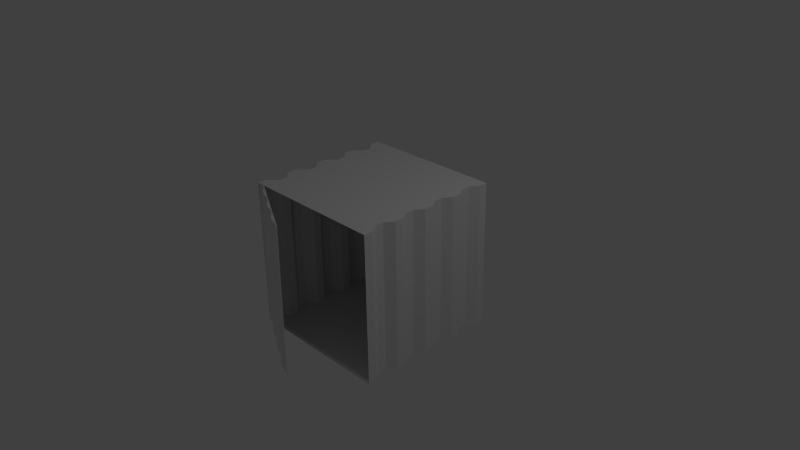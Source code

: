 # Source: Container_Small_Creat.blend  (saved by Blender 2.72.0; exported with 4.5.12 LTS)
import bpy
from mathutils import Matrix  # noqa: F401  (used for matrix-valued properties, if any)

bpy.ops.wm.read_factory_settings(use_empty=True)
scene = bpy.context.scene
scene.name = 'Scene'

# ---- collections
col_collection_1 = bpy.data.collections.new('Collection 1'); scene.collection.children.link(col_collection_1)

# ---- materials (node trees are filled in below, after node groups)
mat_material = bpy.data.materials.new('Material')
mat_material.alpha_threshold = 0.0
mat_material.use_transparent_shadow = False
mat_material.roughness = 0.5
mat_material.line_color = (0.0, 0.0, 0.0, 1.0)

# ---- material node trees

# ---- world
world_world = bpy.data.worlds.new('World'); scene.world = world_world
world_world.color = (0.05088, 0.05088, 0.05088)
world_world.use_sun_shadow = False
world_world.sun_shadow_jitter_overblur = 0.0
world_world.cycles.sampling_method = 'MANUAL'
world_world.cycles.sample_map_resolution = 256

# ---- cameras
cam_camera = bpy.data.cameras.new('Camera')
cam_camera.clip_end = 100.0
cam_camera.lens = 35.0
cam_camera.sensor_width = 32.0
cam_camera.sensor_height = 18.0
cam_camera.ortho_scale = 7.314
cam_camera.dof.focus_distance = 0.0
cam_camera.dof.aperture_fstop = 128.0

# ---- lights
light_lamp = bpy.data.lights.new('Lamp', 'POINT')
light_lamp.transmission_factor = 0.0
light_lamp.cutoff_distance = 30.0
light_lamp.energy = 100.0
light_lamp.shadow_buffer_clip_start = 1.001
light_lamp.shadow_soft_size = 0.1
light_lamp.shadow_maximum_resolution = 0.006
light_lamp.use_absolute_resolution = True
light_lamp.cycles.use_multiple_importance_sampling = False

# ---- meshes
me_plane = bpy.data.meshes.new('Plane')
me_plane.from_pydata([(-0.9742, -0.9995, -0.03837), (0.1811, -1.005, 0.5681), (-0.9742, 1.0, -0.03837), (0.1811, 0.9947, 0.5681), (-0.9908, -0.9995, -0.006856), (0.1739, -1.005, 0.5767), (-0.9908, 1.0, -0.006856), (0.1739, 0.995, 0.5767), (-0.8917, -0.9999, 0.004952), (-0.8092, -1.0, 0.04827), (-0.7267, -1.001, 0.0916), (-0.6441, -1.001, 0.1349), (-0.5616, -1.002, 0.1782), (-0.4791, -1.002, 0.2216), (-0.3966, -1.002, 0.2649), (-0.3141, -1.003, 0.3082), (-0.2315, -1.003, 0.3515), (-0.149, -1.004, 0.3948), (-0.06648, -1.004, 0.4382), (0.01604, -1.005, 0.4815), (0.09856, -1.005, 0.5248), (0.09856, 0.9951, 0.5248), (0.01604, 0.9955, 0.4815), (-0.06648, 0.9959, 0.4382), (-0.149, 0.9963, 0.3948), (-0.2315, 0.9967, 0.3515), (-0.3141, 0.9972, 0.3082), (-0.3966, 0.9976, 0.2649), (-0.4791, 0.998, 0.2216), (-0.5616, 0.9984, 0.1782), (-0.6441, 0.9988, 0.1349), (-0.7267, 0.9992, 0.0916), (-0.8092, 0.9996, 0.04827), (-0.8917, 1.0, 0.004952), (-0.8989, -0.9996, 0.01355), (-0.8164, -1.0, 0.05687), (-0.7432, -1.001, 0.1231), (-0.6607, -1.001, 0.1664), (-0.5688, -1.001, 0.1868), (-0.4863, -1.002, 0.2302), (-0.4131, -1.002, 0.2964), (-0.3306, -1.003, 0.3397), (-0.2388, -1.003, 0.3601), (-0.1562, -1.003, 0.4034), (-0.08303, -1.004, 0.4697), (-0.0005023, -1.005, 0.513), (0.09134, -1.005, 0.5334), (0.09134, 0.9954, 0.5334), (-0.0005023, 0.9955, 0.513), (-0.08303, 0.9959, 0.4697), (-0.1562, 0.9966, 0.4034), (-0.2388, 0.9971, 0.3601), (-0.3306, 0.9972, 0.3397), (-0.4131, 0.9976, 0.2964), (-0.4863, 0.9983, 0.2302), (-0.5688, 0.9987, 0.1868), (-0.6607, 0.9988, 0.1664), (-0.7432, 0.9992, 0.1231), (-0.8164, 1.0, 0.05687), (-0.8989, 1.0, 0.01355)], [], [(20, 21, 3, 1), (46, 5, 7, 47), (33, 2, 6, 59), (1, 3, 7, 5), (20, 1, 5, 46), (2, 0, 4, 6), (0, 2, 33, 8), (8, 33, 32, 9), (9, 32, 31, 10), (10, 31, 30, 11), (11, 30, 29, 12), (12, 29, 28, 13), (13, 28, 27, 14), (14, 27, 26, 15), (15, 26, 25, 16), (16, 25, 24, 17), (17, 24, 23, 18), (18, 23, 22, 19), (19, 22, 21, 20), (4, 34, 59, 6), (34, 35, 58, 59), (35, 36, 57, 58), (36, 37, 56, 57), (37, 38, 55, 56), (38, 39, 54, 55), (39, 40, 53, 54), (40, 41, 52, 53), (41, 42, 51, 52), (42, 43, 50, 51), (43, 44, 49, 50), (44, 45, 48, 49), (45, 46, 47, 48), (3, 21, 47, 7), (21, 22, 48, 47), (22, 23, 49, 48), (23, 24, 50, 49), (24, 25, 51, 50), (25, 26, 52, 51), (26, 27, 53, 52), (27, 28, 54, 53), (28, 29, 55, 54), (29, 30, 56, 55), (30, 31, 57, 56), (31, 32, 58, 57), (32, 33, 59, 58), (0, 8, 34, 4), (8, 9, 35, 34), (9, 10, 36, 35), (10, 11, 37, 36), (11, 12, 38, 37), (12, 13, 39, 38), (13, 14, 40, 39), (14, 15, 41, 40), (15, 16, 42, 41), (16, 17, 43, 42), (17, 18, 44, 43), (18, 19, 45, 44), (19, 20, 46, 45)])
me_plane.use_remesh_preserve_volume = False
me_plane.use_remesh_preserve_attributes = False
me_plane.use_mirror_vertex_groups = False
me_plane.update()
me_cube = bpy.data.meshes.new('Cube')
me_cube.from_pydata([(1.0, 1.0, -1.0), (1.0, -1.0, -1.0), (-1.0, -1.0, -1.0), (-1.0, 1.0, -1.0), (1.0, 1.0, 1.0), (1.0, -1.0, 1.0), (-1.0, -1.0, 1.0), (-1.0, 1.0, 1.0), (1.0, 0.8824, -1.0), (0.918, 0.7647, -1.0), (0.918, 0.6471, -1.0), (1.0, 0.5294, -1.0), (1.0, 0.4118, -1.0), (0.918, 0.2941, -1.0), (0.918, 0.1765, -1.0), (1.0, 0.05882, -1.0), (1.0, -0.05882, -1.0), (0.918, -0.1765, -1.0), (0.918, -0.2941, -1.0), (1.0, -0.4118, -1.0), (1.0, -0.5294, -1.0), (0.918, -0.6471, -1.0), (0.918, -0.7647, -1.0), (1.0, -0.8824, -1.0), (-1.0, -0.8824, -1.0), (-0.8806, -0.7647, -1.0), (-0.8806, -0.6471, -1.0), (-1.0, -0.5294, -1.0), (-1.0, -0.4118, -1.0), (-0.8806, -0.2941, -1.0), (-0.8806, -0.1765, -1.0), (-1.0, -0.05882, -1.0), (-1.0, 0.05882, -1.0), (-0.8806, 0.1765, -1.0), (-0.8806, 0.2941, -1.0), (-1.0, 0.4118, -1.0), (-1.0, 0.5294, -1.0), (-0.8806, 0.6471, -1.0), (-0.8806, 0.7647, -1.0), (-1.0, 0.8824, -1.0), (1.0, 0.8824, 1.0), (0.918, 0.7647, 1.0), (0.918, 0.6471, 1.0), (1.0, 0.5294, 1.0), (1.0, 0.4118, 1.0), (0.918, 0.2941, 1.0), (0.918, 0.1765, 1.0), (1.0, 0.05882, 1.0), (1.0, -0.05882, 1.0), (0.918, -0.1765, 1.0), (0.918, -0.2941, 1.0), (1.0, -0.4118, 1.0), (1.0, -0.5294, 1.0), (0.918, -0.6471, 1.0), (0.918, -0.7647, 1.0), (1.0, -0.8824, 1.0), (-1.0, -0.8824, 1.0), (-0.8806, -0.7647, 1.0), (-0.8806, -0.6471, 1.0), (-1.0, -0.5294, 1.0), (-1.0, -0.4118, 1.0), (-0.8806, -0.2941, 1.0), (-0.8806, -0.1765, 1.0), (-1.0, -0.05882, 1.0), (-1.0, 0.05882, 1.0), (-0.8806, 0.1765, 1.0), (-0.8806, 0.2941, 1.0), (-1.0, 0.4118, 1.0), (-1.0, 0.5294, 1.0), (-0.8806, 0.6471, 1.0), (-0.8806, 0.7647, 1.0), (-1.0, 0.8824, 1.0), (0.1285, 1.0, -1.0), (0.1285, -1.0, -1.0), (0.1285, 1.0, 1.0), (0.1285, -1.0, 1.0), (0.1285, 0.8824, -1.0), (0.1343, 0.7647, -1.0), (0.1343, 0.6471, -1.0), (0.1285, 0.5294, -1.0), (0.1285, 0.4118, -1.0), (0.1343, 0.2941, -1.0), (0.1343, 0.1765, -1.0), (0.1285, 0.05882, -1.0), (0.1285, -0.05882, -1.0), (0.1343, -0.1765, -1.0), (0.1343, -0.2941, -1.0), (0.1285, -0.4118, -1.0), (0.1285, -0.5294, -1.0), (0.1343, -0.6471, -1.0), (0.1343, -0.7647, -1.0), (0.1285, -0.8824, -1.0), (0.1285, 0.8824, 1.0), (0.1343, 0.7647, 1.0), (0.1343, 0.6471, 1.0), (0.1285, 0.5294, 1.0), (0.1285, 0.4118, 1.0), (0.1343, 0.2941, 1.0), (0.1343, 0.1765, 1.0), (0.1285, 0.05882, 1.0), (0.1285, -0.05882, 1.0), (0.1343, -0.1765, 1.0), (0.1343, -0.2941, 1.0), (0.1285, -0.4118, 1.0), (0.1285, -0.5294, 1.0), (0.1343, -0.6471, 1.0), (0.1343, -0.7647, 1.0), (0.1285, -0.8824, 1.0), (0.9773, 0.9761, -0.9761), (0.9773, -0.9761, -0.9761), (-0.9749, -0.9761, -0.9761), (-0.9749, 0.9761, -0.9761), (0.9773, 0.9761, 0.9761), (0.9773, -0.9761, 0.9761), (-0.9749, -0.9761, 0.9761), (-0.9749, 0.9761, 0.9761), (0.9773, 0.8613, -0.9761), (0.8972, 0.7464, -0.9761), (0.8972, 0.6316, -0.9761), (0.9773, 0.5168, -0.9761), (0.9773, 0.4019, -0.9761), (0.8972, 0.2871, -0.9761), (0.8972, 0.1723, -0.9761), (0.9773, 0.05742, -0.9761), (0.9773, -0.05742, -0.9761), (0.8972, -0.1723, -0.9761), (0.8972, -0.2871, -0.9761), (0.9773, -0.4019, -0.9761), (0.9773, -0.5168, -0.9761), (0.8972, -0.6316, -0.9761), (0.8972, -0.7464, -0.9761), (0.9773, -0.8613, -0.9761), (-0.9749, -0.8827, -0.9761), (-0.8584, -0.7678, -0.9761), (-0.8584, -0.6316, -0.9761), (-0.9749, -0.5168, -0.9761), (-0.9749, -0.4019, -0.9761), (-0.8584, -0.2871, -0.9761), (-0.8584, -0.1723, -0.9761), (-0.9749, -0.05742, -0.9761), (-0.9749, 0.05742, -0.9761), (-0.8584, 0.1723, -0.9761), (-0.8584, 0.2871, -0.9761), (-0.9749, 0.4019, -0.9761), (-0.9749, 0.5168, -0.9761), (-0.8584, 0.6316, -0.9761), (-0.8584, 0.7617, -0.9761), (-0.9749, 0.8766, -0.9761), (0.9773, 0.8613, 0.9761), (0.8972, 0.7464, 0.9761), (0.8972, 0.6316, 0.9761), (0.9773, 0.5168, 0.9761), (0.9773, 0.4019, 0.9761), (0.8972, 0.2871, 0.9761), (0.8972, 0.1723, 0.9761), (0.9773, 0.05742, 0.9761), (0.9773, -0.05742, 0.9761), (0.8972, -0.1723, 0.9761), (0.8972, -0.2871, 0.9761), (0.9773, -0.4019, 0.9761), (0.9773, -0.5168, 0.9761), (0.8972, -0.6316, 0.9761), (0.8972, -0.7464, 0.9761), (0.9773, -0.8613, 0.9761), (-0.9749, -0.8827, 0.9761), (-0.8584, -0.7678, 0.9761), (-0.8584, -0.6316, 0.9761), (-0.9749, -0.5168, 0.9761), (-0.9749, -0.4019, 0.9761), (-0.8584, -0.2871, 0.9761), (-0.8584, -0.1723, 0.9761), (-0.9749, -0.05742, 0.9761), (-0.9749, 0.05742, 0.9761), (-0.8584, 0.1723, 0.9761), (-0.8584, 0.2871, 0.9761), (-0.9749, 0.4019, 0.9761), (-0.9749, 0.5168, 0.9761), (-0.8584, 0.6316, 0.9761), (-0.8584, 0.7617, 0.9761), (-0.9749, 0.8766, 0.9761), (0.1266, 0.9761, -0.9761), (0.1266, -0.9761, -0.9761), (0.1266, 0.9761, 0.9761), (0.1266, -0.9761, 0.9761), (0.1266, 0.8613, -0.9761), (0.1322, 0.7464, -0.9761), (0.1322, 0.6316, -0.9761), (0.1266, 0.5168, -0.9761), (0.1266, 0.4019, -0.9761), (0.1322, 0.2871, -0.9761), (0.1322, 0.1723, -0.9761), (0.1266, 0.05742, -0.9761), (0.1266, -0.05742, -0.9761), (0.1322, -0.1723, -0.9761), (0.1322, -0.2871, -0.9761), (0.1266, -0.4019, -0.9761), (0.1266, -0.5168, -0.9761), (0.1322, -0.6316, -0.9761), (0.1322, -0.7464, -0.9761), (0.1266, -0.8613, -0.9761), (0.1266, 0.8613, 0.9761), (0.1322, 0.7464, 0.9761), (0.1322, 0.6316, 0.9761), (0.1266, 0.5168, 0.9761), (0.1266, 0.4019, 0.9761), (0.1322, 0.2871, 0.9761), (0.1322, 0.1723, 0.9761), (0.1266, 0.05742, 0.9761), (0.1266, -0.05742, 0.9761), (0.1322, -0.1723, 0.9761), (0.1322, -0.2871, 0.9761), (0.1266, -0.4019, 0.9761), (0.1266, -0.5168, 0.9761), (0.1322, -0.6316, 0.9761), (0.1322, -0.7464, 0.9761), (0.1266, -0.8613, 0.9761)], [], [(91, 24, 2, 73), (107, 75, 6, 56), (23, 1, 5, 55), (39, 3, 7, 71), (74, 7, 3, 72), (72, 3, 39, 76), (76, 39, 38, 77), (77, 38, 37, 78), (78, 37, 36, 79), (79, 36, 35, 80), (80, 35, 34, 81), (81, 34, 33, 82), (82, 33, 32, 83), (83, 32, 31, 84), (84, 31, 30, 85), (85, 30, 29, 86), (86, 29, 28, 87), (87, 28, 27, 88), (88, 27, 26, 89), (89, 26, 25, 90), (90, 25, 24, 91), (74, 92, 71, 7), (92, 93, 70, 71), (93, 94, 69, 70), (94, 95, 68, 69), (95, 96, 67, 68), (96, 97, 66, 67), (97, 98, 65, 66), (98, 99, 64, 65), (99, 100, 63, 64), (100, 101, 62, 63), (101, 102, 61, 62), (102, 103, 60, 61), (103, 104, 59, 60), (104, 105, 58, 59), (105, 106, 57, 58), (106, 107, 56, 57), (0, 8, 40, 4), (8, 9, 41, 40), (9, 10, 42, 41), (10, 11, 43, 42), (11, 12, 44, 43), (12, 13, 45, 44), (13, 14, 46, 45), (14, 15, 47, 46), (15, 16, 48, 47), (16, 17, 49, 48), (17, 18, 50, 49), (18, 19, 51, 50), (19, 20, 52, 51), (20, 21, 53, 52), (21, 22, 54, 53), (22, 23, 55, 54), (2, 24, 56, 6), (24, 25, 57, 56), (25, 26, 58, 57), (26, 27, 59, 58), (27, 28, 60, 59), (28, 29, 61, 60), (29, 30, 62, 61), (30, 31, 63, 62), (31, 32, 64, 63), (32, 33, 65, 64), (33, 34, 66, 65), (34, 35, 67, 66), (35, 36, 68, 67), (36, 37, 69, 68), (37, 38, 70, 69), (38, 39, 71, 70), (23, 91, 73, 1), (55, 5, 75, 107), (4, 74, 72, 0), (0, 72, 76, 8), (8, 76, 77, 9), (9, 77, 78, 10), (10, 78, 79, 11), (11, 79, 80, 12), (12, 80, 81, 13), (13, 81, 82, 14), (14, 82, 83, 15), (15, 83, 84, 16), (16, 84, 85, 17), (17, 85, 86, 18), (18, 86, 87, 19), (19, 87, 88, 20), (20, 88, 89, 21), (21, 89, 90, 22), (22, 90, 91, 23), (4, 40, 92, 74), (40, 41, 93, 92), (41, 42, 94, 93), (42, 43, 95, 94), (43, 44, 96, 95), (44, 45, 97, 96), (45, 46, 98, 97), (46, 47, 99, 98), (47, 48, 100, 99), (48, 49, 101, 100), (49, 50, 102, 101), (50, 51, 103, 102), (51, 52, 104, 103), (52, 53, 105, 104), (53, 54, 106, 105), (54, 55, 107, 106), (199, 181, 110, 132), (215, 164, 114, 183), (131, 163, 113, 109), (147, 179, 115, 111), (182, 180, 111, 115), (180, 184, 147, 111), (184, 185, 146, 147), (185, 186, 145, 146), (186, 187, 144, 145), (187, 188, 143, 144), (188, 189, 142, 143), (189, 190, 141, 142), (190, 191, 140, 141), (191, 192, 139, 140), (192, 193, 138, 139), (193, 194, 137, 138), (194, 195, 136, 137), (195, 196, 135, 136), (196, 197, 134, 135), (197, 198, 133, 134), (198, 199, 132, 133), (182, 115, 179, 200), (200, 179, 178, 201), (201, 178, 177, 202), (202, 177, 176, 203), (203, 176, 175, 204), (204, 175, 174, 205), (205, 174, 173, 206), (206, 173, 172, 207), (207, 172, 171, 208), (208, 171, 170, 209), (209, 170, 169, 210), (210, 169, 168, 211), (211, 168, 167, 212), (212, 167, 166, 213), (213, 166, 165, 214), (214, 165, 164, 215), (108, 112, 148, 116), (116, 148, 149, 117), (117, 149, 150, 118), (118, 150, 151, 119), (119, 151, 152, 120), (120, 152, 153, 121), (121, 153, 154, 122), (122, 154, 155, 123), (123, 155, 156, 124), (124, 156, 157, 125), (125, 157, 158, 126), (126, 158, 159, 127), (127, 159, 160, 128), (128, 160, 161, 129), (129, 161, 162, 130), (130, 162, 163, 131), (110, 114, 164, 132), (132, 164, 165, 133), (133, 165, 166, 134), (134, 166, 167, 135), (135, 167, 168, 136), (136, 168, 169, 137), (137, 169, 170, 138), (138, 170, 171, 139), (139, 171, 172, 140), (140, 172, 173, 141), (141, 173, 174, 142), (142, 174, 175, 143), (143, 175, 176, 144), (144, 176, 177, 145), (145, 177, 178, 146), (146, 178, 179, 147), (131, 109, 181, 199), (163, 215, 183, 113), (112, 108, 180, 182), (108, 116, 184, 180), (116, 117, 185, 184), (117, 118, 186, 185), (118, 119, 187, 186), (119, 120, 188, 187), (120, 121, 189, 188), (121, 122, 190, 189), (122, 123, 191, 190), (123, 124, 192, 191), (124, 125, 193, 192), (125, 126, 194, 193), (126, 127, 195, 194), (127, 128, 196, 195), (128, 129, 197, 196), (129, 130, 198, 197), (130, 131, 199, 198), (112, 182, 200, 148), (148, 200, 201, 149), (149, 201, 202, 150), (150, 202, 203, 151), (151, 203, 204, 152), (152, 204, 205, 153), (153, 205, 206, 154), (154, 206, 207, 155), (155, 207, 208, 156), (156, 208, 209, 157), (157, 209, 210, 158), (158, 210, 211, 159), (159, 211, 212, 160), (160, 212, 213, 161), (161, 213, 214, 162), (162, 214, 215, 163), (75, 5, 113, 183), (1, 73, 181, 109), (6, 75, 183, 114), (2, 6, 114, 110), (5, 1, 109, 113), (73, 2, 110, 181)])
me_cube.materials.append(mat_material)
me_cube.use_remesh_preserve_volume = False
me_cube.use_remesh_preserve_attributes = False
me_cube.use_mirror_vertex_groups = False
me_cube.update()

# ---- objects
ob_plane = bpy.data.objects.new('Plane', me_plane)
ob_cube = bpy.data.objects.new('Cube', me_cube)
ob_lamp = bpy.data.objects.new('Lamp', light_lamp)
ob_camera = bpy.data.objects.new('Camera', cam_camera)

# ---- transforms, parenting, visibility, modifiers, constraints
ob_plane.location = (0.0, -1.007, 0.0)
ob_plane.rotation_euler = (1.556, -0.003994, -0.01241)
ob_plane.lineart.crease_threshold = 0.0
ob_cube.location = (0.0, 0.0, 0.0)
ob_cube.lock_rotations_4d = False
ob_cube.empty_display_type = 'ARROWS'
ob_cube.lineart.crease_threshold = 0.0
ob_lamp.location = (4.076, 1.005, 5.904)
ob_lamp.rotation_euler = (0.6503, 0.05522, 1.866)
ob_lamp.lock_rotations_4d = False
ob_lamp.empty_display_type = 'ARROWS'
ob_lamp.color = (0.0, 0.0, 0.0, 0.0)
ob_lamp.lineart.crease_threshold = 0.0
ob_camera.location = (7.481, -6.508, 5.344)
ob_camera.rotation_euler = (1.109, 0.01082, 0.8149)
ob_camera.lock_rotations_4d = False
ob_camera.empty_display_type = 'ARROWS'
ob_camera.color = (0.0, 0.0, 0.0, 0.0)
ob_camera.display_type = 'WIRE'
ob_camera.lineart.crease_threshold = 0.0

# ---- collection membership
col_collection_1.objects.link(ob_plane)
col_collection_1.objects.link(ob_cube)
col_collection_1.objects.link(ob_lamp)
col_collection_1.objects.link(ob_camera)

# ---- scene / render settings (as saved in the file)
scene.camera = ob_camera
scene.frame_start = 1; scene.frame_end = 250; scene.frame_set(1)
scene.render.engine = 'BLENDER_EEVEE_NEXT'
scene.render.resolution_percentage = 50
scene.render.dither_intensity = 0.0
scene.cycles.use_denoising = False
scene.cycles.samples = 10
scene.cycles.sampling_pattern = 'TABULATED_SOBOL'
scene.cycles.light_sampling_threshold = 0.0
scene.cycles.use_adaptive_sampling = False
scene.cycles.use_light_tree = False
scene.cycles.blur_glossy = 0.0
scene.cycles.pixel_filter_type = 'GAUSSIAN'
scene.cycles.sample_clamp_indirect = 0.0
scene.view_settings.view_transform = 'Standard'
bpy.context.view_layer.update()
